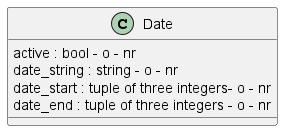

The diagram above was rendered by PlantUML. Its source (embedded in the PNG):
@startuml Date
 
 class Date 

 Date : active : bool - o - nr
 Date : date_string : string - o - nr 
 Date : date_start : tuple of three integers- o - nr 
 Date : date_end : tuple of three integers - o - nr

@endumli